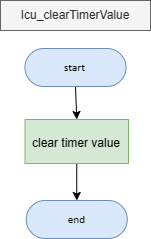

The diagram above was exported from draw.io. Its source (the exported page's mxGraphModel, read from the mxfile embedded in the PNG):
<mxGraphModel dx="4657" dy="1746" grid="1" gridSize="10" guides="1" tooltips="1" connect="1" arrows="1" fold="1" page="1" pageScale="1" pageWidth="850" pageHeight="1100" math="0" shadow="0">
  <root>
    <mxCell id="0" />
    <mxCell id="1" parent="0" />
    <mxCell id="2" value="Icu_clearTimerValue" style="text;html=1;strokeColor=#666666;fillColor=#f5f5f5;align=center;verticalAlign=middle;whiteSpace=wrap;rounded=0;fontColor=#333333;" vertex="1" parent="1">
      <mxGeometry x="-960" y="-130" width="150" height="30" as="geometry" />
    </mxCell>
    <mxCell id="3" style="edgeStyle=orthogonalEdgeStyle;rounded=0;orthogonalLoop=1;jettySize=auto;html=1;exitX=0.5;exitY=1;exitDx=0;exitDy=0;exitPerimeter=0;entryX=0.5;entryY=0;entryDx=0;entryDy=0;" edge="1" source="4" target="6" parent="1">
      <mxGeometry relative="1" as="geometry" />
    </mxCell>
    <UserObject label="&lt;div style=&quot;font-size: 1px&quot;&gt;&lt;font style=&quot;font-size: 11.29px; direction: ltr; letter-spacing: 0px; line-height: 120%; opacity: 1;&quot;&gt;start&lt;/font&gt;&lt;/div&gt;" Function="EN_DIO_Error_T DIO_init(uint8_t pinNumber, EN_DIO_PORT_T portNumber, EN_DIO_DIRECTION_T direction);" tags="Flowchart" id="4">
      <mxCell style="verticalAlign=middle;align=center;overflow=width;vsdxID=30;fillColor=#dae8fc;shape=stencil(tVLREoIgEPwaHnEQxsl3s/9gEpSJwDko7e+DsEkze2l627vdu5uFRaxyHe8FosR5sCcxqMZ3iO0Rpcp0ApQPCLEasUpaEC3Yi2lS3fOojOhsr3HDmObyMtsVcYqS29Qh5FEfklwrM5OXeUa/yjkcAwfr7TDpiyTfXvjkMR+Vw2A998qaBac5tAKHU1hq3i4oNwjRr9ofvayt/+Rk+yX/4iWA159KpXWKxJx/z0Bopfyw+g4=);strokeColor=#6c8ebf;spacingTop=-1;spacingBottom=-1;spacingLeft=-1;spacingRight=-1;points=[[0.5,1,0],[0.5,0,0],[0,0.5,0],[1,0.5,0]];labelBackgroundColor=none;rounded=1;html=1;whiteSpace=wrap;fontFamily=Calibri;" vertex="1" parent="1">
        <mxGeometry x="-935.4999999999998" y="-82" width="101" height="38" as="geometry" />
      </mxCell>
    </UserObject>
    <mxCell id="5" style="edgeStyle=orthogonalEdgeStyle;rounded=0;orthogonalLoop=1;jettySize=auto;html=1;exitX=0.5;exitY=1;exitDx=0;exitDy=0;entryX=0.5;entryY=0;entryDx=0;entryDy=0;entryPerimeter=0;" edge="1" source="6" target="7" parent="1">
      <mxGeometry relative="1" as="geometry" />
    </mxCell>
    <mxCell id="6" value="&lt;font style=&quot;font-size: 12px;&quot;&gt;clear timer value&lt;/font&gt;" style="rounded=0;whiteSpace=wrap;html=1;fontSize=16;fillColor=#d5e8d4;strokeColor=#82b366;" vertex="1" parent="1">
      <mxGeometry x="-935.5" y="-11" width="103.5" height="44" as="geometry" />
    </mxCell>
    <UserObject label="&lt;div style=&quot;font-size: 1px&quot;&gt;&lt;font style=&quot;font-size: 11.29px; direction: ltr; letter-spacing: 0px; line-height: 120%; opacity: 1;&quot;&gt;end&lt;/font&gt;&lt;/div&gt;" Function="EN_DIO_Error_T DIO_init(uint8_t pinNumber, EN_DIO_PORT_T portNumber, EN_DIO_DIRECTION_T direction);" tags="Flowchart" id="7">
      <mxCell style="verticalAlign=middle;align=center;overflow=width;vsdxID=30;fillColor=#dae8fc;shape=stencil(tVLREoIgEPwaHnEQxsl3s/9gEpSJwDko7e+DsEkze2l627vdu5uFRaxyHe8FosR5sCcxqMZ3iO0Rpcp0ApQPCLEasUpaEC3Yi2lS3fOojOhsr3HDmObyMtsVcYqS29Qh5FEfklwrM5OXeUa/yjkcAwfr7TDpiyTfXvjkMR+Vw2A998qaBac5tAKHU1hq3i4oNwjRr9ofvayt/+Rk+yX/4iWA159KpXWKxJx/z0Bopfyw+g4=);strokeColor=#6c8ebf;spacingTop=-1;spacingBottom=-1;spacingLeft=-1;spacingRight=-1;points=[[0.5,1,0],[0.5,0,0],[0,0.5,0],[1,0.5,0]];labelBackgroundColor=none;rounded=1;html=1;whiteSpace=wrap;fontFamily=Calibri;" vertex="1" parent="1">
        <mxGeometry x="-934.2499999999998" y="70" width="101" height="38" as="geometry" />
      </mxCell>
    </UserObject>
  </root>
</mxGraphModel>